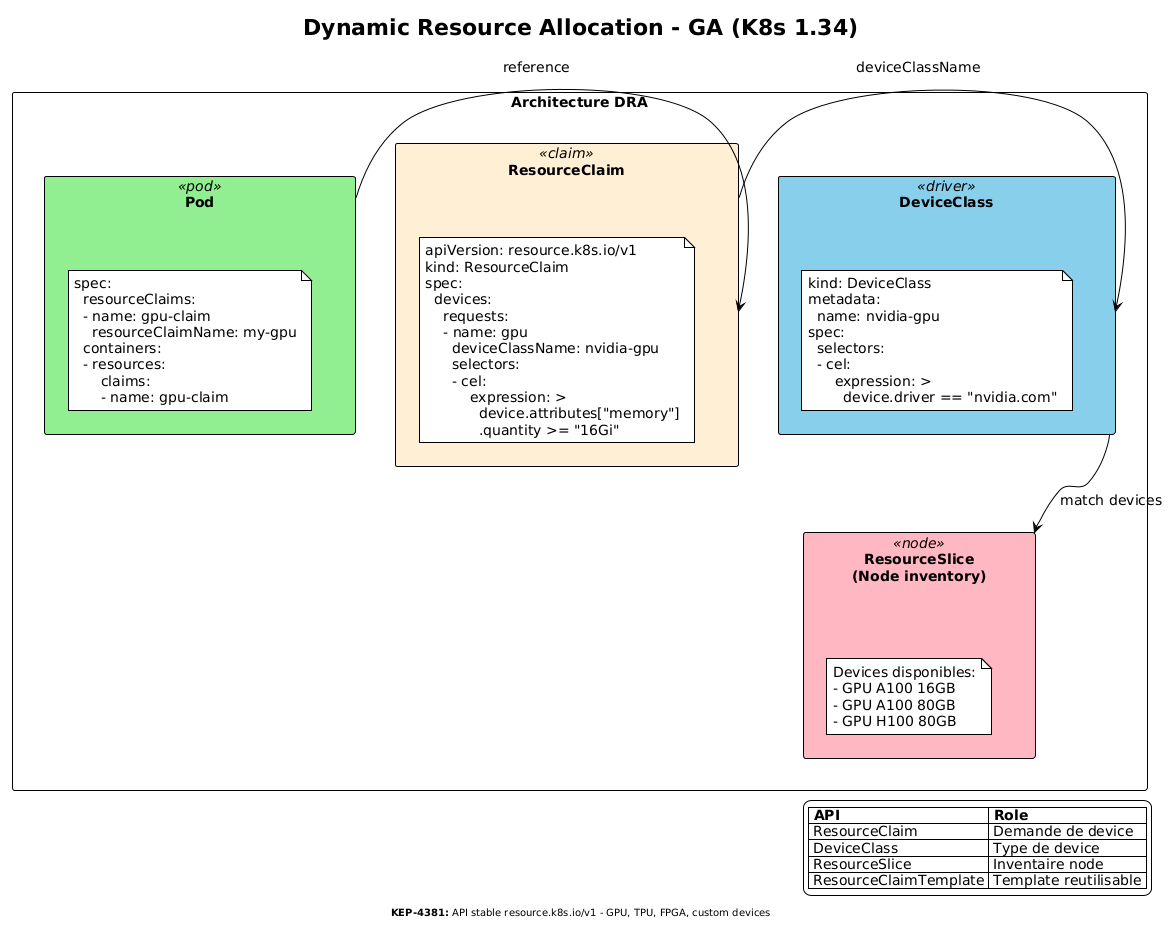

The diagram above was rendered by PlantUML. Its source (embedded in the PNG):
@startuml
!theme plain
skinparam backgroundColor #FFFFFF
skinparam defaultFontName Arial
skinparam defaultFontSize 14

title Dynamic Resource Allocation - GA (K8s 1.34)

skinparam rectangle {
  BackgroundColor<<pod>> #90EE90
  BackgroundColor<<claim>> #FFEFD5
  BackgroundColor<<driver>> #87CEEB
  BackgroundColor<<node>> #FFB6C1
}

rectangle "Architecture DRA" {
  rectangle "Pod" as pod <<pod>> {
    note as podspec
      spec:
        resourceClaims:
        - name: gpu-claim
          resourceClaimName: my-gpu
        containers:
        - resources:
            claims:
            - name: gpu-claim
    end note
  }

  rectangle "ResourceClaim" as claim <<claim>> {
    note as claimspec
      apiVersion: resource.k8s.io/v1
      kind: ResourceClaim
      spec:
        devices:
          requests:
          - name: gpu
            deviceClassName: nvidia-gpu
            selectors:
            - cel:
                expression: >
                  device.attributes["memory"]
                  .quantity >= "16Gi"
    end note
  }

  rectangle "DeviceClass" as dc <<driver>> {
    note as dcspec
      kind: DeviceClass
      metadata:
        name: nvidia-gpu
      spec:
        selectors:
        - cel:
            expression: >
              device.driver == "nvidia.com"
    end note
  }

  rectangle "ResourceSlice\n(Node inventory)" as slice <<node>> {
    note as slicespec
      Devices disponibles:
      - GPU A100 16GB
      - GPU A100 80GB
      - GPU H100 80GB
    end note
  }

  pod -right-> claim : reference
  claim -right-> dc : deviceClassName
  dc -down-> slice : match devices
}

legend right
  |= API |= Role |
  | ResourceClaim | Demande de device |
  | DeviceClass | Type de device |
  | ResourceSlice | Inventaire node |
  | ResourceClaimTemplate | Template reutilisable |
endlegend

footer **KEP-4381:** API stable resource.k8s.io/v1 - GPU, TPU, FPGA, custom devices
@enduml